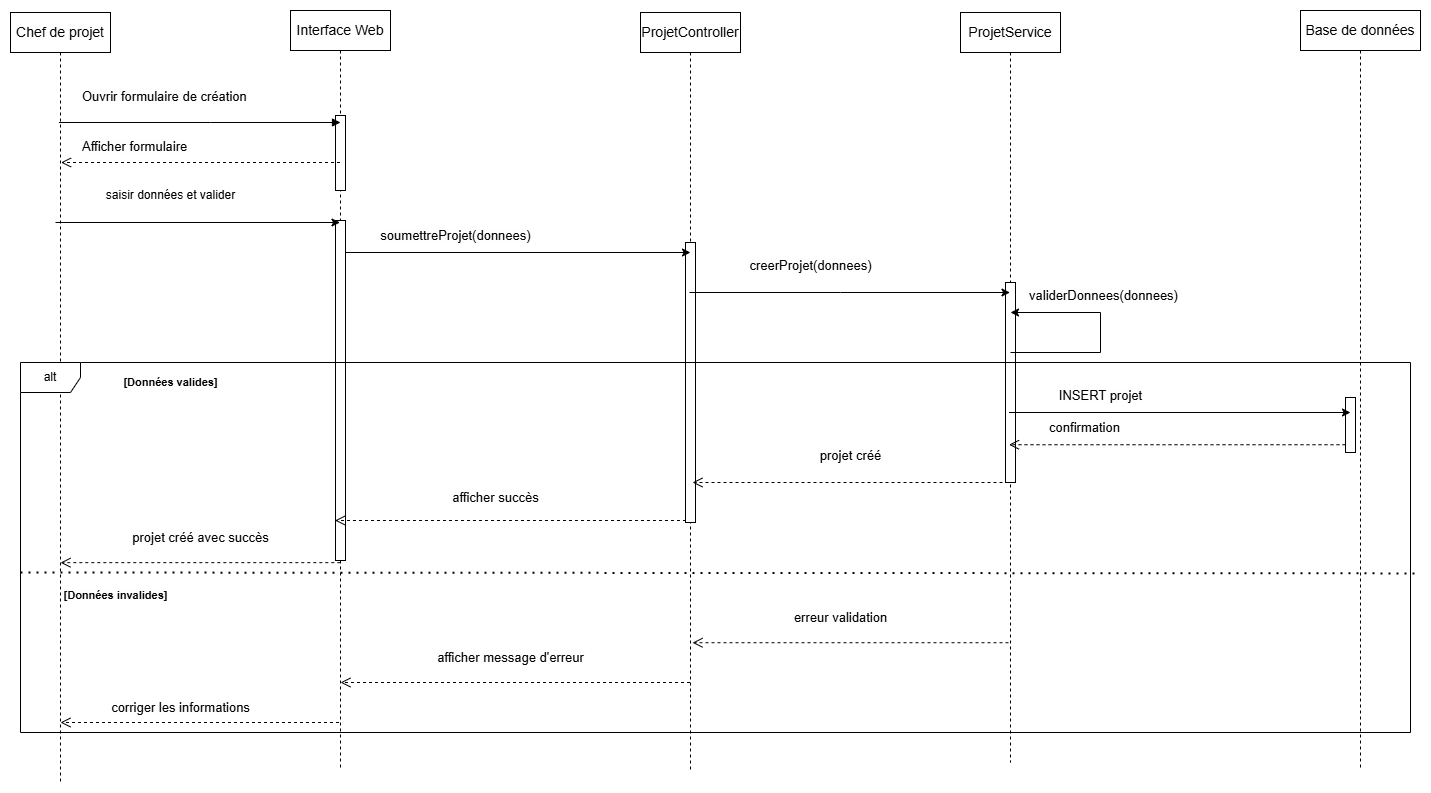

The diagram above was exported from draw.io. Its source (the exported page's mxGraphModel, read from the mxfile embedded in the PNG):
<mxGraphModel dx="3908" dy="2826" grid="1" gridSize="10" guides="1" tooltips="1" connect="1" arrows="1" fold="1" page="1" pageScale="1" pageWidth="2336" pageHeight="1654" math="0" shadow="0">
  <root>
    <mxCell id="0" />
    <mxCell id="1" parent="0" />
    <mxCell id="3owpZfOOjoHq-Bmqqmk9-1" value="&lt;div style=&quot;text-align: start;&quot;&gt;&lt;span style=&quot;color: light-dark(rgb(0, 0, 0), rgb(255, 255, 255)); font-size: 14px; white-space: pre; background-color: rgb(254, 254, 254);&quot;&gt;&lt;font face=&quot;sans-serif&quot;&gt;Chef de projet&lt;/font&gt;&lt;/span&gt;&lt;/div&gt;" style="shape=umlLifeline;perimeter=lifelinePerimeter;whiteSpace=wrap;html=1;container=0;dropTarget=0;collapsible=0;recursiveResize=0;outlineConnect=0;portConstraint=eastwest;newEdgeStyle={&quot;edgeStyle&quot;:&quot;elbowEdgeStyle&quot;,&quot;elbow&quot;:&quot;vertical&quot;,&quot;curved&quot;:0,&quot;rounded&quot;:0};" parent="1" vertex="1">
      <mxGeometry x="-10" y="-80" width="100" height="770" as="geometry" />
    </mxCell>
    <mxCell id="3owpZfOOjoHq-Bmqqmk9-2" value="&lt;span style=&quot;font-family: sans-serif; font-size: 14px; text-align: start; white-space: pre; background-color: rgb(254, 254, 254);&quot;&gt;Interface Web&lt;/span&gt;" style="shape=umlLifeline;perimeter=lifelinePerimeter;whiteSpace=wrap;html=1;container=0;dropTarget=0;collapsible=0;recursiveResize=0;outlineConnect=0;portConstraint=eastwest;newEdgeStyle={&quot;edgeStyle&quot;:&quot;elbowEdgeStyle&quot;,&quot;elbow&quot;:&quot;vertical&quot;,&quot;curved&quot;:0,&quot;rounded&quot;:0};" parent="1" vertex="1">
      <mxGeometry x="270" y="-82" width="100" height="760" as="geometry" />
    </mxCell>
    <mxCell id="3owpZfOOjoHq-Bmqqmk9-44" value="" style="html=1;points=[];perimeter=orthogonalPerimeter;outlineConnect=0;targetShapes=umlLifeline;portConstraint=eastwest;newEdgeStyle={&quot;edgeStyle&quot;:&quot;elbowEdgeStyle&quot;,&quot;elbow&quot;:&quot;vertical&quot;,&quot;curved&quot;:0,&quot;rounded&quot;:0};" parent="3owpZfOOjoHq-Bmqqmk9-2" vertex="1">
      <mxGeometry x="45" y="105" width="10" height="75" as="geometry" />
    </mxCell>
    <mxCell id="3owpZfOOjoHq-Bmqqmk9-3" value="" style="html=1;points=[];perimeter=orthogonalPerimeter;outlineConnect=0;targetShapes=umlLifeline;portConstraint=eastwest;newEdgeStyle={&quot;edgeStyle&quot;:&quot;elbowEdgeStyle&quot;,&quot;elbow&quot;:&quot;vertical&quot;,&quot;curved&quot;:0,&quot;rounded&quot;:0};" parent="3owpZfOOjoHq-Bmqqmk9-2" vertex="1">
      <mxGeometry x="45" y="210" width="10" height="340" as="geometry" />
    </mxCell>
    <mxCell id="3owpZfOOjoHq-Bmqqmk9-4" value="" style="html=1;verticalAlign=bottom;endArrow=block;edgeStyle=elbowEdgeStyle;elbow=vertical;curved=0;rounded=0;" parent="1" source="3owpZfOOjoHq-Bmqqmk9-1" edge="1">
      <mxGeometry x="0.0051" relative="1" as="geometry">
        <mxPoint x="105" y="30" as="sourcePoint" />
        <Array as="points">
          <mxPoint x="190" y="30" />
        </Array>
        <mxPoint as="offset" />
        <mxPoint x="320" y="30" as="targetPoint" />
      </mxGeometry>
    </mxCell>
    <mxCell id="3owpZfOOjoHq-Bmqqmk9-5" value="&lt;span style=&quot;font-family: sans-serif; font-size: 14px; text-align: start; white-space: pre; background-color: rgb(254, 254, 254);&quot;&gt;ProjetController&lt;/span&gt;" style="shape=umlLifeline;perimeter=lifelinePerimeter;whiteSpace=wrap;html=1;container=0;dropTarget=0;collapsible=0;recursiveResize=0;outlineConnect=0;portConstraint=eastwest;newEdgeStyle={&quot;edgeStyle&quot;:&quot;elbowEdgeStyle&quot;,&quot;elbow&quot;:&quot;vertical&quot;,&quot;curved&quot;:0,&quot;rounded&quot;:0};" parent="1" vertex="1">
      <mxGeometry x="620" y="-80" width="100" height="760" as="geometry" />
    </mxCell>
    <mxCell id="3owpZfOOjoHq-Bmqqmk9-6" value="&lt;span style=&quot;color: rgba(0, 0, 0, 0); font-family: monospace; font-size: 0px; text-align: start;&quot;&gt;%3CmxGraphModel%3E%3Croot%3E%3CmxCell%20id%3D%220%22%2F%3E%3CmxCell%20id%3D%221%22%20parent%3D%220%22%2F%3E%3CmxCell%20id%3D%222%22%20value%3D%22return%22%20style%3D%22html%3D1%3BverticalAlign%3Dbottom%3BendArrow%3Dopen%3Bdashed%3D1%3BendSize%3D8%3BedgeStyle%3DelbowEdgeStyle%3Belbow%3Dvertical%3Bcurved%3D0%3Brounded%3D0%3B%22%20edge%3D%221%22%20parent%3D%221%22%3E%3CmxGeometry%20relative%3D%221%22%20as%3D%22geometry%22%3E%3CmxPoint%20x%3D%22499%22%20y%3D%22225%22%20as%3D%22targetPoint%22%2F%3E%3CArray%20as%3D%22points%22%3E%3CmxPoint%20x%3D%22500%22%20y%3D%22280%22%2F%3E%3C%2FArray%3E%3CmxPoint%20x%3D%22745%22%20y%3D%22225%22%20as%3D%22sourcePoint%22%2F%3E%3C%2FmxGeometry%3E%3C%2FmxCell%3E%3C%2Froot%3E%3C%2FmxGraphModel%3E&lt;/span&gt;" style="html=1;points=[];perimeter=orthogonalPerimeter;outlineConnect=0;targetShapes=umlLifeline;portConstraint=eastwest;newEdgeStyle={&quot;edgeStyle&quot;:&quot;elbowEdgeStyle&quot;,&quot;elbow&quot;:&quot;vertical&quot;,&quot;curved&quot;:0,&quot;rounded&quot;:0};" parent="3owpZfOOjoHq-Bmqqmk9-5" vertex="1">
      <mxGeometry x="45" y="230" width="10" height="280" as="geometry" />
    </mxCell>
    <mxCell id="3owpZfOOjoHq-Bmqqmk9-7" value="&lt;span style=&quot;font-family: sans-serif; font-size: 14px; text-align: start; white-space: pre; background-color: rgb(254, 254, 254);&quot;&gt;ProjetService&lt;/span&gt;" style="shape=umlLifeline;perimeter=lifelinePerimeter;whiteSpace=wrap;html=1;container=0;dropTarget=0;collapsible=0;recursiveResize=0;outlineConnect=0;portConstraint=eastwest;newEdgeStyle={&quot;edgeStyle&quot;:&quot;elbowEdgeStyle&quot;,&quot;elbow&quot;:&quot;vertical&quot;,&quot;curved&quot;:0,&quot;rounded&quot;:0};" parent="1" vertex="1">
      <mxGeometry x="940" y="-80" width="100" height="750" as="geometry" />
    </mxCell>
    <mxCell id="3owpZfOOjoHq-Bmqqmk9-8" value="&lt;span style=&quot;color: rgba(0, 0, 0, 0); font-family: monospace; font-size: 0px; text-align: start;&quot;&gt;%3CmxGraphModel%3E%3Croot%3E%3CmxCell%20id%3D%220%22%2F%3E%3CmxCell%20id%3D%221%22%20parent%3D%220%22%2F%3E%3CmxCell%20id%3D%222%22%20value%3D%22return%22%20style%3D%22html%3D1%3BverticalAlign%3Dbottom%3BendArrow%3Dopen%3Bdashed%3D1%3BendSize%3D8%3BedgeStyle%3DelbowEdgeStyle%3Belbow%3Dvertical%3Bcurved%3D0%3Brounded%3D0%3B%22%20edge%3D%221%22%20parent%3D%221%22%3E%3CmxGeometry%20relative%3D%221%22%20as%3D%22geometry%22%3E%3CmxPoint%20x%3D%22499%22%20y%3D%22225%22%20as%3D%22targetPoint%22%2F%3E%3CArray%20as%3D%22points%22%3E%3CmxPoint%20x%3D%22500%22%20y%3D%22280%22%2F%3E%3C%2FArray%3E%3CmxPoint%20x%3D%22745%22%20y%3D%22225%22%20as%3D%22sourcePoint%22%2F%3E%3C%2FmxGeometry%3E%3C%2FmxCell%3E%3C%2Froot%3E%3C%2FmxGraphModel%3E&lt;/span&gt;" style="html=1;points=[];perimeter=orthogonalPerimeter;outlineConnect=0;targetShapes=umlLifeline;portConstraint=eastwest;newEdgeStyle={&quot;edgeStyle&quot;:&quot;elbowEdgeStyle&quot;,&quot;elbow&quot;:&quot;vertical&quot;,&quot;curved&quot;:0,&quot;rounded&quot;:0};" parent="3owpZfOOjoHq-Bmqqmk9-7" vertex="1">
      <mxGeometry x="45" y="270" width="10" height="200" as="geometry" />
    </mxCell>
    <mxCell id="3owpZfOOjoHq-Bmqqmk9-9" value="&lt;span style=&quot;font-family: sans-serif; font-size: 14px; text-align: start; white-space: pre; background-color: rgb(254, 254, 254);&quot;&gt;Base de données&lt;/span&gt;" style="shape=umlLifeline;perimeter=lifelinePerimeter;whiteSpace=wrap;html=1;container=0;dropTarget=0;collapsible=0;recursiveResize=0;outlineConnect=0;portConstraint=eastwest;newEdgeStyle={&quot;edgeStyle&quot;:&quot;elbowEdgeStyle&quot;,&quot;elbow&quot;:&quot;vertical&quot;,&quot;curved&quot;:0,&quot;rounded&quot;:0};" parent="1" vertex="1">
      <mxGeometry x="1280" y="-82" width="120" height="760" as="geometry" />
    </mxCell>
    <mxCell id="3owpZfOOjoHq-Bmqqmk9-12" value="&lt;div style=&quot;text-align: start;&quot;&gt;&lt;br&gt;&lt;/div&gt;" style="text;html=1;align=center;verticalAlign=middle;resizable=0;points=[];autosize=1;strokeColor=none;fillColor=none;" parent="1" vertex="1">
      <mxGeometry x="465" y="20" width="20" height="30" as="geometry" />
    </mxCell>
    <mxCell id="3owpZfOOjoHq-Bmqqmk9-13" value="&lt;div&gt;alt&lt;/div&gt;" style="shape=umlFrame;whiteSpace=wrap;html=1;pointerEvents=0;" parent="1" vertex="1">
      <mxGeometry y="270" width="1390" height="370" as="geometry" />
    </mxCell>
    <mxCell id="3owpZfOOjoHq-Bmqqmk9-15" value="" style="html=1;verticalAlign=bottom;endArrow=open;dashed=1;endSize=8;edgeStyle=elbowEdgeStyle;elbow=vertical;curved=0;rounded=0;" parent="1" edge="1">
      <mxGeometry relative="1" as="geometry">
        <mxPoint x="314.5314285714289" y="428" as="targetPoint" />
        <Array as="points">
          <mxPoint x="420.46" y="428" />
        </Array>
        <mxPoint x="665.46" y="428" as="sourcePoint" />
      </mxGeometry>
    </mxCell>
    <mxCell id="3owpZfOOjoHq-Bmqqmk9-16" value="" style="html=1;verticalAlign=bottom;endArrow=open;dashed=1;endSize=8;edgeStyle=elbowEdgeStyle;elbow=vertical;curved=0;rounded=0;entryX=0.003;entryY=0.432;entryDx=0;entryDy=0;entryPerimeter=0;" parent="1" edge="1">
      <mxGeometry relative="1" as="geometry">
        <mxPoint x="39.999999999999815" y="470.00000000000017" as="targetPoint" />
        <Array as="points">
          <mxPoint x="244.8" y="470.16" />
        </Array>
        <mxPoint x="319.8" y="470.16" as="sourcePoint" />
      </mxGeometry>
    </mxCell>
    <mxCell id="3owpZfOOjoHq-Bmqqmk9-17" value="" style="html=1;verticalAlign=bottom;endArrow=open;dashed=1;endSize=8;edgeStyle=elbowEdgeStyle;elbow=vertical;curved=0;rounded=0;" parent="1" edge="1">
      <mxGeometry relative="1" as="geometry">
        <mxPoint x="672" y="389.99999999999955" as="targetPoint" />
        <Array as="points">
          <mxPoint x="913" y="390" />
        </Array>
        <mxPoint x="988" y="390" as="sourcePoint" />
      </mxGeometry>
    </mxCell>
    <mxCell id="3owpZfOOjoHq-Bmqqmk9-18" value="" style="html=1;verticalAlign=bottom;endArrow=open;dashed=1;endSize=8;edgeStyle=elbowEdgeStyle;elbow=vertical;curved=0;rounded=0;" parent="1" edge="1">
      <mxGeometry relative="1" as="geometry">
        <mxPoint x="320" y="590" as="targetPoint" />
        <Array as="points">
          <mxPoint x="426" y="590" />
        </Array>
        <mxPoint x="669.5" y="590" as="sourcePoint" />
      </mxGeometry>
    </mxCell>
    <mxCell id="3owpZfOOjoHq-Bmqqmk9-21" value="" style="html=1;verticalAlign=bottom;endArrow=open;dashed=1;endSize=8;edgeStyle=elbowEdgeStyle;elbow=vertical;curved=0;rounded=0;entryX=0.513;entryY=0.652;entryDx=0;entryDy=0;entryPerimeter=0;" parent="1" edge="1">
      <mxGeometry relative="1" as="geometry">
        <mxPoint x="40" y="631" as="targetPoint" />
        <Array as="points">
          <mxPoint x="204" y="630" />
        </Array>
        <mxPoint x="318.5" y="630" as="sourcePoint" />
      </mxGeometry>
    </mxCell>
    <mxCell id="3owpZfOOjoHq-Bmqqmk9-23" value="" style="endArrow=classic;html=1;rounded=0;" parent="1" edge="1">
      <mxGeometry width="50" height="50" relative="1" as="geometry">
        <mxPoint x="668.9615384615381" y="200" as="sourcePoint" />
        <mxPoint x="989.5" y="200" as="targetPoint" />
        <Array as="points">
          <mxPoint x="820" y="200" />
        </Array>
      </mxGeometry>
    </mxCell>
    <mxCell id="3owpZfOOjoHq-Bmqqmk9-29" value="&lt;span style=&quot;color: rgba(0, 0, 0, 0); font-family: monospace; font-size: 0px; text-align: start;&quot;&gt;%3CmxGraphModel%3E%3Croot%3E%3CmxCell%20id%3D%220%22%2F%3E%3CmxCell%20id%3D%221%22%20parent%3D%220%22%2F%3E%3CmxCell%20id%3D%222%22%20value%3D%22return%22%20style%3D%22html%3D1%3BverticalAlign%3Dbottom%3BendArrow%3Dopen%3Bdashed%3D1%3BendSize%3D8%3BedgeStyle%3DelbowEdgeStyle%3Belbow%3Dvertical%3Bcurved%3D0%3Brounded%3D0%3B%22%20edge%3D%221%22%20parent%3D%221%22%3E%3CmxGeometry%20relative%3D%221%22%20as%3D%22geometry%22%3E%3CmxPoint%20x%3D%22499%22%20y%3D%22225%22%20as%3D%22targetPoint%22%2F%3E%3CArray%20as%3D%22points%22%3E%3CmxPoint%20x%3D%22500%22%20y%3D%22280%22%2F%3E%3C%2FArray%3E%3CmxPoint%20x%3D%22745%22%20y%3D%22225%22%20as%3D%22sourcePoint%22%2F%3E%3C%2FmxGeometry%3E%3C%2FmxCell%3E%3C%2Froot%3E%3C%2FmxGraphModel%3E&lt;/span&gt;" style="html=1;points=[];perimeter=orthogonalPerimeter;outlineConnect=0;targetShapes=umlLifeline;portConstraint=eastwest;newEdgeStyle={&quot;edgeStyle&quot;:&quot;elbowEdgeStyle&quot;,&quot;elbow&quot;:&quot;vertical&quot;,&quot;curved&quot;:0,&quot;rounded&quot;:0};" parent="1" vertex="1">
      <mxGeometry x="1325" y="305" width="10" height="55" as="geometry" />
    </mxCell>
    <mxCell id="3owpZfOOjoHq-Bmqqmk9-30" value="" style="endArrow=classic;html=1;rounded=0;" parent="1" source="3owpZfOOjoHq-Bmqqmk9-7" edge="1">
      <mxGeometry width="50" height="50" relative="1" as="geometry">
        <mxPoint x="1280" y="370" as="sourcePoint" />
        <mxPoint x="1330" y="320" as="targetPoint" />
      </mxGeometry>
    </mxCell>
    <mxCell id="3owpZfOOjoHq-Bmqqmk9-56" value="&lt;span style=&quot;font-family: sans-serif; font-size: 13px; text-align: start; white-space-collapse: preserve; background-color: rgb(254, 254, 254);&quot;&gt;confirmation&lt;/span&gt;" style="edgeLabel;html=1;align=center;verticalAlign=middle;resizable=0;points=[];" parent="3owpZfOOjoHq-Bmqqmk9-30" vertex="1" connectable="0">
      <mxGeometry x="-0.5699" y="-14" relative="1" as="geometry">
        <mxPoint as="offset" />
      </mxGeometry>
    </mxCell>
    <mxCell id="3owpZfOOjoHq-Bmqqmk9-32" value="" style="html=1;verticalAlign=bottom;endArrow=open;dashed=1;endSize=8;edgeStyle=elbowEdgeStyle;elbow=vertical;curved=0;rounded=0;" parent="1" target="3owpZfOOjoHq-Bmqqmk9-7" edge="1">
      <mxGeometry relative="1" as="geometry">
        <mxPoint x="1234" y="352.23" as="targetPoint" />
        <Array as="points">
          <mxPoint x="1250" y="352.23" />
        </Array>
        <mxPoint x="1325" y="352.23" as="sourcePoint" />
      </mxGeometry>
    </mxCell>
    <mxCell id="3owpZfOOjoHq-Bmqqmk9-34" value="&lt;span style=&quot;font-family: sans-serif; font-size: 11px; font-weight: 700; text-align: start; white-space-collapse: preserve; background-color: rgb(254, 254, 254);&quot;&gt;[Données valides]&lt;/span&gt;" style="text;html=1;align=center;verticalAlign=middle;resizable=0;points=[];autosize=1;strokeColor=none;fillColor=none;" parent="1" vertex="1">
      <mxGeometry x="90" y="275" width="120" height="30" as="geometry" />
    </mxCell>
    <mxCell id="3owpZfOOjoHq-Bmqqmk9-35" value="" style="html=1;verticalAlign=bottom;endArrow=open;dashed=1;endSize=8;edgeStyle=elbowEdgeStyle;elbow=vertical;curved=0;rounded=0;" parent="1" edge="1">
      <mxGeometry relative="1" as="geometry">
        <mxPoint x="672" y="550" as="targetPoint" />
        <Array as="points">
          <mxPoint x="913" y="550.23" />
        </Array>
        <mxPoint x="988" y="550.23" as="sourcePoint" />
      </mxGeometry>
    </mxCell>
    <mxCell id="3owpZfOOjoHq-Bmqqmk9-37" value="&lt;span style=&quot;font-family: sans-serif; font-size: 11px; font-weight: 700; text-align: start; white-space-collapse: preserve; background-color: rgb(254, 254, 254);&quot;&gt;[Données invalides]&lt;/span&gt;" style="text;html=1;align=center;verticalAlign=middle;resizable=0;points=[];autosize=1;strokeColor=none;fillColor=none;" parent="1" vertex="1">
      <mxGeometry x="30" y="488" width="130" height="30" as="geometry" />
    </mxCell>
    <mxCell id="3owpZfOOjoHq-Bmqqmk9-38" value="&lt;span style=&quot;color: rgb(0, 0, 0); font-family: sans-serif; font-size: 13px; font-style: normal; font-variant-ligatures: normal; font-variant-caps: normal; font-weight: 400; letter-spacing: normal; orphans: 2; text-align: start; text-indent: 0px; text-transform: none; widows: 2; word-spacing: 0px; -webkit-text-stroke-width: 0px; white-space: pre; background-color: rgb(254, 254, 254); text-decoration-thickness: initial; text-decoration-style: initial; text-decoration-color: initial; display: inline !important; float: none;&quot;&gt;Ouvrir formulaire de création&lt;/span&gt;" style="text;whiteSpace=wrap;html=1;" parent="1" vertex="1">
      <mxGeometry x="60" y="-10" width="200" height="40" as="geometry" />
    </mxCell>
    <mxCell id="3owpZfOOjoHq-Bmqqmk9-39" value="" style="html=1;verticalAlign=bottom;endArrow=open;dashed=1;endSize=8;edgeStyle=elbowEdgeStyle;elbow=vertical;curved=0;rounded=0;" parent="1" source="3owpZfOOjoHq-Bmqqmk9-2" edge="1">
      <mxGeometry relative="1" as="geometry">
        <mxPoint x="40.5" y="70" as="targetPoint" />
        <Array as="points">
          <mxPoint x="204.5" y="70" />
        </Array>
        <mxPoint x="279.5" y="70" as="sourcePoint" />
      </mxGeometry>
    </mxCell>
    <mxCell id="3owpZfOOjoHq-Bmqqmk9-40" value="&lt;span style=&quot;color: rgb(0, 0, 0); font-family: sans-serif; font-size: 13px; font-style: normal; font-variant-ligatures: normal; font-variant-caps: normal; font-weight: 400; letter-spacing: normal; orphans: 2; text-align: start; text-indent: 0px; text-transform: none; widows: 2; word-spacing: 0px; -webkit-text-stroke-width: 0px; white-space: pre; background-color: rgb(254, 254, 254); text-decoration-thickness: initial; text-decoration-style: initial; text-decoration-color: initial; display: inline !important; float: none;&quot;&gt;Afficher formulaire&lt;/span&gt;" style="text;whiteSpace=wrap;html=1;" parent="1" vertex="1">
      <mxGeometry x="60" y="40" width="140" height="40" as="geometry" />
    </mxCell>
    <mxCell id="3owpZfOOjoHq-Bmqqmk9-41" value="" style="endArrow=classic;html=1;rounded=0;" parent="1" target="3owpZfOOjoHq-Bmqqmk9-2" edge="1">
      <mxGeometry width="50" height="50" relative="1" as="geometry">
        <mxPoint x="35.00142857142844" y="130" as="sourcePoint" />
        <mxPoint x="275.93" y="130" as="targetPoint" />
      </mxGeometry>
    </mxCell>
    <mxCell id="3owpZfOOjoHq-Bmqqmk9-49" value="&lt;span style=&quot;font-family: sans-serif; font-size: 13px; text-align: start; white-space-collapse: preserve; background-color: rgb(254, 254, 254);&quot;&gt;soumettreProjet(donnees)&lt;/span&gt;" style="text;html=1;align=center;verticalAlign=middle;resizable=0;points=[];autosize=1;strokeColor=none;fillColor=none;" parent="1" vertex="1">
      <mxGeometry x="350" y="128" width="170" height="30" as="geometry" />
    </mxCell>
    <mxCell id="3owpZfOOjoHq-Bmqqmk9-50" value="&lt;span style=&quot;font-family: sans-serif; font-size: 13px; text-align: start; white-space-collapse: preserve; background-color: rgb(254, 254, 254);&quot;&gt;creerProjet(donnees)&lt;/span&gt;" style="text;html=1;align=center;verticalAlign=middle;resizable=0;points=[];autosize=1;strokeColor=none;fillColor=none;" parent="1" vertex="1">
      <mxGeometry x="715" y="158" width="150" height="30" as="geometry" />
    </mxCell>
    <mxCell id="3owpZfOOjoHq-Bmqqmk9-51" value="" style="endArrow=classic;html=1;rounded=0;" parent="1" source="3owpZfOOjoHq-Bmqqmk9-3" edge="1">
      <mxGeometry width="50" height="50" relative="1" as="geometry">
        <mxPoint x="620" y="210" as="sourcePoint" />
        <mxPoint x="670" y="160" as="targetPoint" />
      </mxGeometry>
    </mxCell>
    <mxCell id="3owpZfOOjoHq-Bmqqmk9-53" value="" style="endArrow=classic;html=1;rounded=0;" parent="1" edge="1">
      <mxGeometry width="50" height="50" relative="1" as="geometry">
        <mxPoint x="990" y="260" as="sourcePoint" />
        <mxPoint x="990" y="220" as="targetPoint" />
        <Array as="points">
          <mxPoint x="1080" y="260" />
          <mxPoint x="1080" y="220" />
        </Array>
      </mxGeometry>
    </mxCell>
    <mxCell id="3owpZfOOjoHq-Bmqqmk9-54" value="&lt;span style=&quot;font-family: sans-serif; font-size: 13px; text-align: start; white-space-collapse: preserve; background-color: rgb(254, 254, 254);&quot;&gt;validerDonnees(donnees)&lt;/span&gt;" style="text;html=1;align=center;verticalAlign=middle;resizable=0;points=[];autosize=1;strokeColor=none;fillColor=none;" parent="1" vertex="1">
      <mxGeometry x="998" y="188" width="170" height="30" as="geometry" />
    </mxCell>
    <mxCell id="3owpZfOOjoHq-Bmqqmk9-55" value="&lt;span style=&quot;font-family: sans-serif; font-size: 13px; text-align: start; white-space-collapse: preserve; background-color: rgb(254, 254, 254);&quot;&gt;INSERT projet&lt;/span&gt;" style="text;html=1;align=center;verticalAlign=middle;resizable=0;points=[];autosize=1;strokeColor=none;fillColor=none;" parent="1" vertex="1">
      <mxGeometry x="1025" y="288" width="110" height="30" as="geometry" />
    </mxCell>
    <mxCell id="3owpZfOOjoHq-Bmqqmk9-57" value="&lt;span style=&quot;font-family: sans-serif; font-size: 13px; text-align: start; white-space-collapse: preserve; background-color: rgb(254, 254, 254);&quot;&gt;projet créé&lt;/span&gt;" style="text;html=1;align=center;verticalAlign=middle;resizable=0;points=[];autosize=1;strokeColor=none;fillColor=none;" parent="1" vertex="1">
      <mxGeometry x="790" y="348" width="80" height="30" as="geometry" />
    </mxCell>
    <mxCell id="3owpZfOOjoHq-Bmqqmk9-58" value="&lt;span style=&quot;font-family: sans-serif; font-size: 13px; text-align: start; white-space-collapse: preserve; background-color: rgb(254, 254, 254);&quot;&gt;afficher succès&lt;/span&gt;" style="text;html=1;align=center;verticalAlign=middle;resizable=0;points=[];autosize=1;strokeColor=none;fillColor=none;" parent="1" vertex="1">
      <mxGeometry x="420" y="390" width="110" height="30" as="geometry" />
    </mxCell>
    <mxCell id="3owpZfOOjoHq-Bmqqmk9-59" value="&lt;span style=&quot;font-family: sans-serif; font-size: 13px; text-align: start; white-space-collapse: preserve; background-color: rgb(254, 254, 254);&quot;&gt;projet créé avec succès&lt;/span&gt;" style="text;html=1;align=center;verticalAlign=middle;resizable=0;points=[];autosize=1;strokeColor=none;fillColor=none;" parent="1" vertex="1">
      <mxGeometry x="100" y="430" width="160" height="30" as="geometry" />
    </mxCell>
    <mxCell id="3owpZfOOjoHq-Bmqqmk9-60" value="&lt;span style=&quot;font-family: sans-serif; font-size: 13px; text-align: start; white-space-collapse: preserve; background-color: rgb(254, 254, 254);&quot;&gt;erreur validation&lt;/span&gt;" style="text;html=1;align=center;verticalAlign=middle;resizable=0;points=[];autosize=1;strokeColor=none;fillColor=none;" parent="1" vertex="1">
      <mxGeometry x="760" y="510" width="120" height="30" as="geometry" />
    </mxCell>
    <mxCell id="3owpZfOOjoHq-Bmqqmk9-61" value="&lt;span style=&quot;font-family: sans-serif; font-size: 13px; text-align: start; white-space-collapse: preserve; background-color: rgb(254, 254, 254);&quot;&gt;afficher message d'erreur&lt;/span&gt;" style="text;html=1;align=center;verticalAlign=middle;resizable=0;points=[];autosize=1;strokeColor=none;fillColor=none;" parent="1" vertex="1">
      <mxGeometry x="405" y="550" width="170" height="30" as="geometry" />
    </mxCell>
    <mxCell id="3owpZfOOjoHq-Bmqqmk9-62" value="&lt;span style=&quot;font-family: sans-serif; font-size: 13px; text-align: start; white-space-collapse: preserve; background-color: rgb(254, 254, 254);&quot;&gt;corriger les informations&lt;/span&gt;" style="text;html=1;align=center;verticalAlign=middle;resizable=0;points=[];autosize=1;strokeColor=none;fillColor=none;" parent="1" vertex="1">
      <mxGeometry x="80" y="600" width="160" height="30" as="geometry" />
    </mxCell>
    <mxCell id="3owpZfOOjoHq-Bmqqmk9-66" value="saisir données et valider" style="text;html=1;align=center;verticalAlign=middle;resizable=0;points=[];autosize=1;strokeColor=none;fillColor=none;" parent="1" vertex="1">
      <mxGeometry x="75" y="88" width="150" height="30" as="geometry" />
    </mxCell>
    <mxCell id="yFXQp0WQMSgXWT5o-QbT-6" value="" style="endArrow=none;dashed=1;html=1;dashPattern=1 3;strokeWidth=2;rounded=0;entryX=1.003;entryY=0.57;entryDx=0;entryDy=0;entryPerimeter=0;" parent="1" target="3owpZfOOjoHq-Bmqqmk9-13" edge="1">
      <mxGeometry width="50" height="50" relative="1" as="geometry">
        <mxPoint y="480" as="sourcePoint" />
        <mxPoint x="1390" y="470" as="targetPoint" />
      </mxGeometry>
    </mxCell>
  </root>
</mxGraphModel>